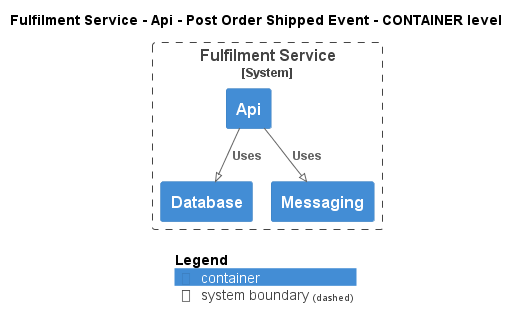

The diagram above was rendered by PlantUML. Its source (embedded in the PNG):
@startuml
!pragma layout smetana
!include ..\..\..\..\..\..\.c4s\C4_Container.puml

AddElementTag("state:new", $bgColor=green, $fontColor=#ffffff, $borderColor=green, $shadowing="False")
AddElementTag("state:changed", $bgColor=orange, $fontColor=#ffffff, $borderColor=orange, $shadowing="False")
AddElementTag("state:removed", $bgColor=red, $fontColor=#ffffff, $borderColor=red, $shadowing="False")

AddRelTag("state:new", $textColor=green, $lineColor=green)
AddRelTag("state:changed", $textColor=orange, $lineColor=orange)
AddRelTag("state:removed", $textColor=red, $lineColor=red)

SHOW_PERSON_PORTRAIT()
LAYOUT_TOP_DOWN()

skinparam linetype polyline

title Fulfilment Service - Api - Post Order Shipped Event - CONTAINER level


System_Boundary(ECommercePlatform.SoftwareSystems.FulfilmentService, "Fulfilment Service") {
    Container(ECommercePlatform.SoftwareSystems.FulfilmentService.Containers.Api, "Api", "", "")
    Container(ECommercePlatform.SoftwareSystems.FulfilmentService.Containers.Database, "Database", "", "")
    Container(ECommercePlatform.SoftwareSystems.FulfilmentService.Containers.Messaging, "Messaging", "", "")
}

Rel(ECommercePlatform.SoftwareSystems.FulfilmentService.Containers.Api, ECommercePlatform.SoftwareSystems.FulfilmentService.Containers.Database, "Uses")
Rel(ECommercePlatform.SoftwareSystems.FulfilmentService.Containers.Api, ECommercePlatform.SoftwareSystems.FulfilmentService.Containers.Messaging, "Uses")


SHOW_LEGEND()
@enduml